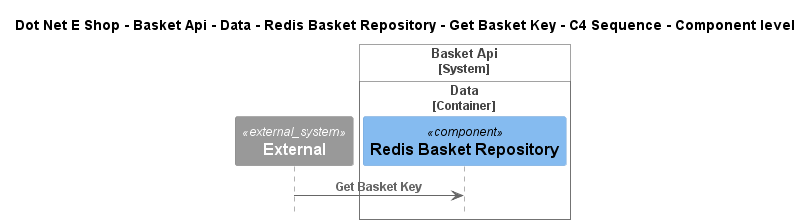

The diagram above was rendered by PlantUML. Its source (embedded in the PNG):
@startuml
!include ..\..\..\..\..\..\..\..\..\.c4s\C4_Sequence.puml

title Dot Net E Shop - Basket Api - Data - Redis Basket Repository - Get Basket Key - C4 Sequence - Component level

System_Ext(C4InterFlow.SoftwareSystems.ExternalSystem, "External", "")

System_Boundary(DotNetEShop.SoftwareSystems.BasketApi, "Basket Api")
    
Container_Boundary(DotNetEShop.SoftwareSystems.BasketApi.Containers.Data, "Data")
    Component(DotNetEShop.SoftwareSystems.BasketApi.Containers.Data.Components.RedisBasketRepository, "Redis Basket Repository", "", "")
Boundary_End()
Boundary_End()

Rel(C4InterFlow.SoftwareSystems.ExternalSystem, DotNetEShop.SoftwareSystems.BasketApi.Containers.Data.Components.RedisBasketRepository, "Get Basket Key")


@enduml